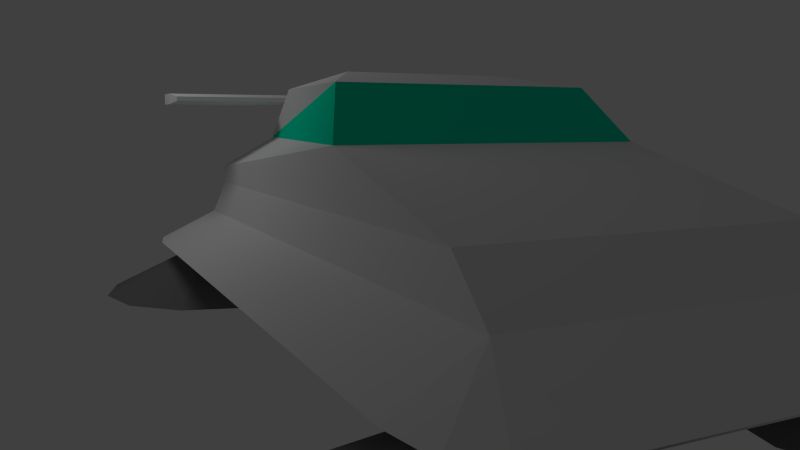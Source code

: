 # Source: craft-elfego.blend  (saved by Blender 2.60.0; exported with 4.5.12 LTS)
import bpy
from mathutils import Matrix  # noqa: F401  (used for matrix-valued properties, if any)

bpy.ops.wm.read_factory_settings(use_empty=True)
scene = bpy.context.scene
scene.name = 'Scene'

# ---- collections
col_collection_1 = bpy.data.collections.new('Collection 1'); scene.collection.children.link(col_collection_1)

# ---- materials (node trees are filled in below, after node groups)
mat_body = bpy.data.materials.new('Body')
mat_body.alpha_threshold = 0.0
mat_body.use_transparent_shadow = False
mat_body.preview_render_type = 'CUBE'
mat_body.roughness = 0.5
mat_body.line_color = (0.0, 0.0, 0.0, 1.0)
mat_glass = bpy.data.materials.new('Glass')
mat_glass.alpha_threshold = 0.0
mat_glass.use_transparent_shadow = False
mat_glass.diffuse_color = (0.0, 0.8, 0.4674, 1.0)
mat_glass.specular_color = (0.0, 0.7991, 0.4678)
mat_glass.roughness = 0.5
mat_glass.specular_intensity = 0.0
mat_glass.line_color = (0.0, 0.0, 0.0, 0.5)
mat_lift = bpy.data.materials.new('Lift')
mat_lift.alpha_threshold = 0.0
mat_lift.use_transparent_shadow = False
mat_lift.diffuse_color = (0.196, 0.196, 0.196, 1.0)
mat_lift.roughness = 0.5
mat_lift.line_color = (0.0, 0.0, 0.0, 1.0)
mat_charred = bpy.data.materials.new('Charred')
mat_charred.alpha_threshold = 0.0
mat_charred.use_transparent_shadow = False
mat_charred.diffuse_color = (0.01599, 0.01599, 0.01599, 1.0)
mat_charred.roughness = 0.5
mat_charred.specular_intensity = 0.0
mat_charred.line_color = (0.0, 0.0, 0.0, 1.0)

# ---- material node trees

# ---- world
world_world = bpy.data.worlds.new('World'); scene.world = world_world
world_world.color = (0.05088, 0.05088, 0.05088)
world_world.use_sun_shadow = False
world_world.sun_shadow_jitter_overblur = 0.0
world_world.cycles.sampling_method = 'MANUAL'
world_world.cycles.sample_map_resolution = 256

# ---- cameras
cam_camera = bpy.data.cameras.new('Camera')
cam_camera.clip_end = 100.0
cam_camera.lens = 35.0
cam_camera.dof.focus_distance = 0.0
cam_camera.dof.aperture_fstop = 128.0

# ---- lights
light_point = bpy.data.lights.new('Point', 'POINT')
light_point.transmission_factor = 0.0
light_point.energy = 100.0
light_point.shadow_buffer_clip_start = 0.5
light_point.shadow_soft_size = 1.0
light_point.shadow_maximum_resolution = 0.006
light_point.use_absolute_resolution = True
light_point.cycles.use_multiple_importance_sampling = False

# ---- meshes
me_cube = bpy.data.meshes.new('Cube')
me_cube.from_pydata([(0.8795, 0.7959, -1.0), (0.8795, -0.7959, -1.0), (0.3982, -0.1941, 1.686), (0.544, -0.3983, 1.5), (0.0, -0.1941, 1.686), (0.0, -0.3983, 1.5), (2.086e-07, 0.8232, -1.0), (-2.98e-08, -0.8232, -1.0), (0.0, -0.592, 1.354), (1.026, -0.592, 1.354), (1.026, -0.592, 1.419), (0.0, -0.592, 1.419), (1.026, -0.71, 1.419), (1.026, -0.71, 1.354), (0.0, -0.71, 1.419), (0.0, -0.71, 1.354), (0.7849, 1.008, -1.565), (0.4812, 0.9694, -1.565), (0.2589, 0.8629, -1.565), (0.1775, 0.7174, -1.565), (0.2589, 0.5719, -1.565), (0.4812, 0.4654, -1.565), (0.7849, 0.4264, -1.565), (1.089, 0.4654, -1.565), (1.311, 0.5719, -1.565), (1.392, 0.7174, -1.565), (1.311, 0.8629, -1.565), (1.089, 0.9694, -1.565), (0.7849, 0.8081, -1.0), (0.6903, 0.7959, -1.0), (0.6211, 0.7628, -1.0), (0.5957, 0.7174, -1.0), (0.6211, 0.6721, -1.0), (0.6903, 0.6389, -1.0), (0.7849, 0.6268, -1.0), (0.8795, 0.6389, -1.0), (0.9488, 0.6721, -1.0), (0.9741, 0.7174, -1.0), (0.9488, 0.7628, -1.0), (0.7849, 0.7174, -1.249), (0.7849, -0.4264, -1.565), (0.4812, -0.4654, -1.565), (0.2589, -0.5719, -1.565), (0.1775, -0.7174, -1.565), (0.2589, -0.8629, -1.565), (0.4812, -0.9694, -1.565), (0.7849, -1.008, -1.565), (1.089, -0.9694, -1.565), (1.311, -0.8629, -1.565), (1.392, -0.7174, -1.565), (1.311, -0.5719, -1.565), (1.089, -0.4654, -1.565), (0.7849, -0.6268, -1.0), (0.6903, -0.6389, -1.0), (0.6211, -0.6721, -1.0), (0.5957, -0.7174, -1.0), (0.6211, -0.7628, -1.0), (0.6903, -0.7959, -1.0), (0.7849, -0.8081, -1.0), (0.9488, -0.7628, -1.0), (0.9741, -0.7174, -1.0), (0.9488, -0.6721, -1.0), (0.8795, -0.6389, -1.0), (0.7849, -0.7174, -1.249), (0.7859, -0.7332, -0.3485), (0.7859, 0.6971, -0.3485), (0.0, -0.7332, -0.3485), (0.0, 0.6971, -0.3485), (0.5, 0.8232, -1.0), (0.5, -0.8232, -1.0), (1.0, 0.5998, -1.0), (1.0, -0.5998, -1.0), (0.9473, -0.8649, -0.7974), (0.9473, 0.8649, -0.7974), (0.0, -0.879, -0.7974), (0.0, 0.879, -0.7974), (0.7577, -0.879, -0.7974), (0.7577, 0.879, -0.7974), (1.091, 0.7139, -0.7974), (1.091, -0.7139, -0.7974), (1.053, 0.8136, -0.7974), (1.053, -0.8136, -0.7974), (0.7234, -0.721, 0.1047), (0.7234, 0.5517, 0.1047), (0.0, -0.721, 0.1047), (0.0, 0.5517, 0.1047), (0.7199, -0.7408, 0.3541), (0.7199, 0.1167, 0.8059), (0.0, -0.7408, 0.3541), (0.0, 0.1167, 0.8059), (0.4221, -0.7471, 0.8119), (0.6161, 0.004688, 1.492), (0.0, -0.7471, 0.8119), (0.0, 0.004688, 1.492), (0.0, -0.6177, 1.31), (0.0, -0.6844, 1.31), (0.0, -0.6177, 1.463), (0.0, -0.6844, 1.463), (1.056, -0.6177, 1.463), (1.056, -0.6844, 1.463), (1.056, -0.6177, 1.31), (1.056, -0.6844, 1.31), (0.3265, -0.6233, 1.008), (0.3265, -0.6788, 0.9079), (0.2696, -0.6788, 0.9079), (0.2696, -0.6233, 1.008), (0.3265, -0.6233, 1.31), (0.3265, -0.6788, 1.31), (0.2696, -0.6788, 1.31), (0.2696, -0.6233, 1.31), (0.298, -0.6844, 0.9079), (0.298, -0.6177, 1.008), (0.298, -0.6844, 1.31), (0.298, -0.6177, 1.31), (-2.98e-08, 0.1473, -0.6463), (0.1175, 0.1473, -0.6875), (0.2035, 0.1473, -0.8001), (0.235, 0.1473, -0.9539), (0.2035, 0.1473, -1.108), (0.1175, 0.1473, -1.22), (8.941e-08, 0.1473, -1.262), (1.341e-07, -0.1277, -1.0), (-2.98e-08, -0.01873, -0.7857), (0.1812, 0.3007, -0.637), (-1.49e-07, 0.3007, -0.5735), (0.3139, 0.3007, -0.8107), (0.3624, 0.3007, -1.0), (0.3139, 0.3007, -1.285), (0.1812, 0.3007, -1.459), (2.086e-07, 0.3007, -1.522), (1.291e-07, 0.598, -1.0), (4.967e-08, -0.2744, -1.0), (0.5, 0.4246, -1.0), (0.5, -0.2744, -1.0), (0.3625, 0.4638, -1.0), (0.2934, -0.02244, -1.0), (0.2541, 0.0399, -1.2), (0.1467, 0.06605, -1.34), (2.172e-07, 0.06605, -1.392), (1.192e-07, -0.8683, -0.5678), (0.1133, -0.8683, -0.4383), (0.1602, -0.8683, -0.1257), (0.1133, -0.8683, 0.1869), (1.192e-07, -0.8683, 0.3164), (1.192e-07, -0.7331, -0.1257), (1.192e-07, -0.8003, -0.5945), (1.192e-07, -0.8003, 0.3549), (0.1232, -0.8003, 0.2142), (0.1742, -0.8003, -0.1257), (0.1232, -0.8003, -0.4656), (0.1232, -0.7196, -0.4656), (0.1742, -0.7196, -0.1257), (0.1232, -0.7196, 0.2142), (1.192e-07, -0.7196, -0.6064)], [], [(2, 4, 5, 3), (13, 12, 14, 15), (8, 11, 10, 9), (39, 17, 16), (39, 18, 17), (39, 19, 18), (39, 20, 19), (39, 21, 20), (39, 22, 21), (39, 23, 22), (39, 24, 23), (39, 25, 24), (39, 26, 25), (39, 27, 26), (39, 16, 27), (16, 17, 29, 28), (17, 18, 30, 29), (18, 19, 31, 30), (19, 20, 32, 31), (20, 21, 33, 32), (21, 22, 34, 33), (22, 23, 35, 34), (23, 24, 36, 35), (24, 25, 37, 36), (25, 26, 38, 37), (0, 38, 26, 27), (28, 0, 27, 16), (63, 41, 40), (63, 42, 41), (63, 43, 42), (63, 44, 43), (63, 45, 44), (63, 46, 45), (63, 47, 46), (63, 48, 47), (63, 49, 48), (63, 50, 49), (63, 51, 50), (63, 40, 51), (40, 41, 53, 52), (41, 42, 54, 53), (42, 43, 55, 54), (43, 44, 56, 55), (44, 45, 57, 56), (45, 46, 58, 57), (46, 47, 1, 58), (47, 48, 59, 1), (48, 49, 60, 59), (49, 50, 61, 60), (50, 51, 62, 61), (51, 40, 52, 62), (68, 28, 37, 70), (71, 60, 58, 69), (74, 69, 76), (66, 74, 76, 64), (69, 74, 7), (77, 68, 75), (65, 77, 75, 67), (6, 75, 68), (70, 78, 79, 71), (78, 65, 64, 79), (58, 76, 69), (72, 64, 76), (1, 72, 76, 58), (77, 65, 73), (73, 0, 28, 77), (68, 77, 28), (71, 79, 60), (37, 78, 70), (81, 64, 72), (59, 81, 72, 1), (79, 64, 81), (60, 79, 81, 59), (80, 65, 78), (38, 80, 78, 37), (73, 65, 80), (0, 73, 80, 38), (65, 83, 82, 64), (84, 66, 64, 82), (67, 85, 83, 65), (83, 87, 86, 82), (88, 84, 82, 86), (85, 89, 87, 83), (5, 92, 90, 3), (92, 88, 86, 90), (89, 93, 91, 87), (93, 4, 2, 91), (91, 2, 3), (91, 3, 90), (87, 91, 90), (87, 90, 86), (10, 98, 100, 9), (98, 99, 101, 100), (99, 12, 13, 101), (11, 96, 98, 10), (96, 97, 99, 98), (97, 14, 12, 99), (9, 100, 94, 8), (100, 101, 95, 94), (101, 13, 15, 95), (102, 106, 107, 103), (104, 108, 109, 105), (107, 112, 110, 103), (112, 108, 104, 110), (109, 113, 111, 105), (113, 106, 102, 111), (122, 114, 115), (122, 115, 116), (122, 116, 117), (122, 117, 118), (122, 118, 119), (122, 119, 120), (114, 124, 123, 115), (115, 123, 125, 116), (116, 125, 126, 117), (117, 126, 127, 118), (118, 127, 128, 119), (119, 128, 129, 120), (133, 132, 70, 71), (69, 133, 71), (132, 68, 70), (132, 134, 68), (123, 134, 125), (125, 134, 126), (126, 134, 132), (126, 135, 136, 127), (127, 136, 137, 128), (128, 137, 138, 129), (135, 132, 133), (121, 135, 133), (135, 126, 132), (121, 133, 131), (134, 123, 124, 130), (68, 134, 130, 6), (121, 138, 137), (121, 137, 136), (121, 136, 135), (7, 131, 133, 69), (144, 139, 140), (144, 140, 141), (144, 141, 142), (144, 142, 143), (143, 142, 147, 146), (142, 141, 148, 147), (141, 140, 149, 148), (140, 139, 145, 149), (149, 145, 153, 150), (148, 149, 150, 151), (147, 148, 151, 152), (146, 147, 152, 88), (90, 92, 93, 91), (64, 65, 67), (64, 67, 82), (67, 82, 88)])
me_cube.polygons.foreach_set('material_index', [0, 0, 0, 3, 3, 3, 3, 3, 3, 3, 3, 3, 3, 3, 3, 2, 2, 2, 2, 2, 2, 2, 2, 2, 2, 2, 2, 3, 3, 3, 3, 3, 3, 3, 3, 3, 3, 3, 3, 2, 2, 2, 2, 2, 2, 2, 2, 2, 2, 2, 2, 0, 0, 0, 0, 0, 0, 0, 0, 0, 0, 0, 0, 0, 0, 0, 0, 0, 0, 0, 0, 0, 0, 0, 0, 0, 0, 0, 0, 0, 0, 0, 0, 0, 0, 1, 0, 0, 0, 1, 0, 0, 0, 0, 0, 0, 0, 0, 0, 0, 0, 0, 0, 0, 0, 0, 3, 3, 3, 3, 3, 3, 3, 3, 3, 3, 3, 3, 0, 0, 0, 0, 0, 0, 0, 2, 2, 2, 0, 0, 0, 0, 0, 0, 2, 2, 2, 0, 3, 3, 3, 3, 2, 2, 2, 2, 2, 2, 2, 2, 0, 0, 0, 0])
_uv = me_cube.uv_layers.new(name='UVTex')
_uv.uv.foreach_set('vector', [0.5975, 0.0, 0.703, 0.0001805, 0.7043, 0.0366, 0.5602, 0.03635, 0.7361, 0.6971, 0.7192, 0.6972, 0.7189, 0.4255, 0.7357, 0.4254, 0.1276, 0.7685, 0.1109, 0.7683, 0.1109, 0.4969, 0.1276, 0.4972, 0.0, 0.0, 1.0, 0.0, 1.0, 1.0, 0.0, 0.0, 1.0, 0.0, 1.0, 1.0, 0.0, 0.0, 1.0, 0.0, 1.0, 1.0, 0.0, 0.0, 1.0, 0.0, 1.0, 1.0, 0.0, 0.0, 1.0, 0.0, 1.0, 1.0, 0.0, 0.0, 1.0, 0.0, 1.0, 1.0, 0.0, 0.0, 1.0, 0.0, 1.0, 1.0, 0.0, 0.0, 1.0, 0.0, 1.0, 1.0, 0.0, 0.0, 1.0, 0.0, 1.0, 1.0, 0.0, 0.0, 1.0, 0.0, 1.0, 1.0, 0.0, 0.0, 1.0, 0.0, 1.0, 1.0, 0.0, 0.0, 1.0, 0.0, 1.0, 1.0, 0.0, 0.0, 1.0, 0.0, 1.0, 1.0, 0.0, 1.0, 0.0, 0.0, 1.0, 0.0, 1.0, 1.0, 0.0, 1.0, 0.0, 0.0, 1.0, 0.0, 1.0, 1.0, 0.0, 1.0, 0.0, 0.0, 1.0, 0.0, 1.0, 1.0, 0.0, 1.0, 0.0, 0.0, 1.0, 0.0, 1.0, 1.0, 0.0, 1.0, 0.0, 0.0, 1.0, 0.0, 1.0, 1.0, 0.0, 1.0, 0.0, 0.0, 1.0, 0.0, 1.0, 1.0, 0.0, 1.0, 0.0, 0.0, 1.0, 0.0, 1.0, 1.0, 0.0, 1.0, 0.0, 0.0, 1.0, 0.0, 1.0, 1.0, 0.0, 1.0, 0.0, 0.0, 1.0, 0.0, 1.0, 1.0, 0.0, 1.0, 0.0, 0.0, 1.0, 0.0, 1.0, 1.0, 0.0, 1.0, 0.0, 0.0, 1.0, 0.0, 1.0, 1.0, 0.0, 1.0, 0.0, 0.0, 1.0, 0.0, 1.0, 1.0, 0.0, 0.0, 1.0, 0.0, 1.0, 1.0, 0.0, 0.0, 1.0, 0.0, 1.0, 1.0, 0.0, 0.0, 1.0, 0.0, 1.0, 1.0, 0.0, 0.0, 1.0, 0.0, 1.0, 1.0, 0.0, 0.0, 1.0, 0.0, 1.0, 1.0, 0.0, 0.0, 1.0, 0.0, 1.0, 1.0, 0.0, 0.0, 1.0, 0.0, 1.0, 1.0, 0.0, 0.0, 1.0, 0.0, 1.0, 1.0, 0.0, 0.0, 1.0, 0.0, 1.0, 1.0, 0.0, 0.0, 1.0, 0.0, 1.0, 1.0, 0.0, 0.0, 1.0, 0.0, 1.0, 1.0, 0.0, 0.0, 1.0, 0.0, 1.0, 1.0, 0.0, 1.0, 0.0, 0.0, 1.0, 0.0, 1.0, 1.0, 0.0, 1.0, 0.0, 0.0, 1.0, 0.0, 1.0, 1.0, 0.0, 1.0, 0.0, 0.0, 1.0, 0.0, 1.0, 1.0, 0.0, 1.0, 0.0, 0.0, 1.0, 0.0, 1.0, 1.0, 0.0, 1.0, 0.0, 0.0, 1.0, 0.0, 1.0, 1.0, 0.0, 1.0, 0.0, 0.0, 1.0, 0.0, 1.0, 1.0, 0.0, 1.0, 0.0, 0.0, 1.0, 0.0, 1.0, 1.0, 0.0, 1.0, 0.0, 0.0, 1.0, 0.0, 1.0, 1.0, 0.0, 1.0, 0.0, 0.0, 1.0, 0.0, 1.0, 1.0, 0.0, 1.0, 0.0, 0.0, 1.0, 0.0, 1.0, 1.0, 0.0, 1.0, 0.0, 0.0, 1.0, 0.0, 1.0, 1.0, 0.0, 1.0, 0.2731, 0.4884, 0.3486, 0.4921, 0.3988, 0.516, 0.4058, 0.5472, 0.4067, 0.8649, 0.4, 0.8961, 0.3499, 0.9203, 0.2745, 0.9245, 0.7089, 0.6038, 0.5763, 0.6591, 0.5082, 0.6034, 0.7077, 0.4959, 0.7089, 0.6038, 0.5082, 0.6034, 0.4995, 0.4955, 0.5763, 0.6591, 0.7089, 0.6038, 0.7087, 0.6593, 0.7997, 0.06167, 0.867, 0.00521, 1.0, 0.05924, 0.7889, 0.1656, 0.7997, 0.06167, 1.0, 0.05924, 0.9966, 0.1631, 0.9992, 0.003609, 1.0, 0.05924, 0.867, 0.00521, 0.372, 0.01208, 0.4042, 0.04678, 0.02712, 0.0324, 0.05524, 0.0, 0.4042, 0.04678, 0.3938, 0.1901, 0.01604, 0.1757, 0.02712, 0.0324, 0.5007, 0.6599, 0.5082, 0.6034, 0.5763, 0.6591, 0.4579, 0.6041, 0.4995, 0.4955, 0.5082, 0.6034, 0.4756, 0.6605, 0.4579, 0.6041, 0.5082, 0.6034, 0.5007, 0.6599, 0.7997, 0.06167, 0.7889, 0.1656, 0.7493, 0.06138, 0.7493, 0.06138, 0.7662, 0.00469, 0.7915, 0.00516, 0.7997, 0.06167, 0.867, 0.00521, 0.7997, 0.06167, 0.7915, 0.00516, 0.05524, 0.0, 0.02712, 0.0324, 0.02364, 0.002344, 0.3988, 0.516, 0.4297, 0.5168, 0.4058, 0.5472, 0.4297, 0.607, 0.4995, 0.4955, 0.4579, 0.6041, 0.4571, 0.6624, 0.4297, 0.607, 0.4579, 0.6041, 0.4756, 0.6605, 0.02712, 0.0324, 0.01604, 0.1757, 0.0, 0.03663, 0.5697, 0.6922, 0.5553, 0.6648, 0.5835, 0.6624, 0.5835, 0.6929, 0.4297, 0.05301, 0.3938, 0.1901, 0.4042, 0.04678, 0.7474, 0.002802, 0.7206, 0.05845, 0.7089, 0.05224, 0.7399, 0.0, 0.7493, 0.06138, 0.7889, 0.1656, 0.7206, 0.05845, 0.7662, 0.00469, 0.7493, 0.06138, 0.7206, 0.05845, 0.7474, 0.002802, 0.3938, 0.1901, 0.3544, 0.2999, 0.01827, 0.2871, 0.01604, 0.1757, 0.7072, 0.3793, 0.7077, 0.4959, 0.4995, 0.4955, 0.5157, 0.379, 0.9966, 0.1631, 0.9939, 0.2704, 0.8026, 0.2727, 0.7889, 0.1656, 0.3544, 0.2999, 0.2399, 0.4551, 0.01315, 0.344, 0.01827, 0.2871, 0.7072, 0.3137, 0.7072, 0.3793, 0.5157, 0.379, 0.5165, 0.3134, 0.9939, 0.2704, 0.9862, 0.423, 0.7958, 0.4254, 0.8026, 0.2727, 0.7043, 0.0366, 0.7068, 0.1949, 0.5951, 0.1947, 0.5602, 0.03635, 0.7068, 0.1949, 0.7072, 0.3137, 0.5165, 0.3134, 0.5951, 0.1947, 0.9018, 0.9037, 0.9018, 0.9037, 0.9018, 0.9037, 0.9018, 0.9037, 0.7883, 0.5882, 0.751, 0.585, 0.749, 0.4798, 0.7853, 0.4254, 0.0916, 0.7315, 0.0, 0.7314, 0.01861, 0.6517, 0.0916, 0.7315, 0.01861, 0.6517, 0.07185, 0.4884, 0.9018, 0.9037, 0.9018, 0.9037, 0.9018, 0.9037, 0.2399, 0.4551, 0.005669, 0.4884, 0.01315, 0.344, 0.1109, 0.4969, 0.1011, 0.4884, 0.1407, 0.489, 0.1276, 0.4972, 0.771, 0.6228, 0.7534, 0.6243, 0.749, 0.5897, 0.7666, 0.5882, 0.7092, 0.7054, 0.7192, 0.6972, 0.7361, 0.6971, 0.749, 0.7052, 0.1109, 0.7683, 0.1011, 0.7677, 0.1011, 0.4884, 0.1109, 0.4969, 0.767, 0.7686, 0.7494, 0.7701, 0.7534, 0.6243, 0.771, 0.6228, 0.7089, 0.4257, 0.7189, 0.4255, 0.7192, 0.6972, 0.7092, 0.7054, 0.1276, 0.4972, 0.1407, 0.489, 0.1406, 0.7683, 0.1276, 0.7685, 0.7891, 0.4254, 0.8068, 0.4254, 0.8059, 0.7053, 0.7883, 0.7052, 0.749, 0.7052, 0.7361, 0.6971, 0.7357, 0.4254, 0.7487, 0.4254, 0.5553, 0.6857, 0.5551, 0.7541, 0.5405, 0.7535, 0.5407, 0.6624, 0.6688, 0.6624, 0.6691, 0.7679, 0.6544, 0.768, 0.6542, 0.6888, 0.5251, 0.6627, 0.5326, 0.6624, 0.533, 0.7663, 0.5254, 0.7666, 0.5326, 0.6624, 0.5401, 0.6627, 0.5405, 0.7666, 0.533, 0.7663, 0.6539, 0.7399, 0.6465, 0.7403, 0.6467, 0.6628, 0.6542, 0.6624, 0.6465, 0.7403, 0.6389, 0.74, 0.6391, 0.6625, 0.6467, 0.6628, 0.0, 0.0, 1.0, 0.0, 1.0, 1.0, 0.0, 0.0, 1.0, 0.0, 1.0, 1.0, 0.0, 0.0, 1.0, 0.0, 1.0, 1.0, 0.0, 0.0, 1.0, 0.0, 1.0, 1.0, 0.0, 0.0, 1.0, 0.0, 1.0, 1.0, 0.0, 0.0, 1.0, 0.0, 1.0, 1.0, 0.0, 0.0, 1.0, 0.0, 1.0, 1.0, 0.0, 1.0, 0.0, 0.0, 1.0, 0.0, 1.0, 1.0, 0.0, 1.0, 0.0, 0.0, 1.0, 0.0, 1.0, 1.0, 0.0, 1.0, 0.0, 0.0, 1.0, 0.0, 1.0, 1.0, 0.0, 1.0, 0.0, 0.0, 1.0, 0.0, 1.0, 1.0, 0.0, 1.0, 0.0, 0.0, 1.0, 0.0, 1.0, 1.0, 0.0, 1.0, 0.274, 0.7791, 0.2735, 0.594, 0.4058, 0.5472, 0.4067, 0.8649, 0.2745, 0.9245, 0.274, 0.7791, 0.4067, 0.8649, 0.2735, 0.594, 0.2731, 0.4884, 0.4058, 0.5472, 0.2735, 0.594, 0.237, 0.5837, 0.2731, 0.4884, 0.6692, 0.7726, 0.6691, 0.6624, 0.6888, 0.7265, 0.6888, 0.7265, 0.6691, 0.6624, 0.7089, 0.6793, 0.2371, 0.6269, 0.237, 0.5837, 0.2735, 0.594, 0.0, 0.0, 1.0, 0.0, 1.0, 1.0, 0.0, 1.0, 0.0, 0.0, 1.0, 0.0, 1.0, 1.0, 0.0, 1.0, 0.0, 0.0, 1.0, 0.0, 1.0, 1.0, 0.0, 1.0, 0.2191, 0.7126, 0.2735, 0.594, 0.274, 0.7791, 0.1415, 0.7407, 0.2191, 0.7126, 0.274, 0.7791, 0.2191, 0.7126, 0.2371, 0.6269, 0.2735, 0.594, 0.1415, 0.7407, 0.274, 0.7791, 0.1416, 0.7795, 0.4297, 0.783, 0.4771, 0.6793, 0.5249, 0.6624, 0.5251, 0.7896, 0.2731, 0.4884, 0.237, 0.5837, 0.1409, 0.5484, 0.1407, 0.4888, 0.0, 0.0, 1.0, 0.0, 1.0, 1.0, 0.0, 0.0, 1.0, 0.0, 1.0, 1.0, 0.0, 0.0, 1.0, 0.0, 1.0, 1.0, 0.142, 0.9249, 0.1416, 0.7795, 0.274, 0.7791, 0.2745, 0.9245, 0.0, 0.0, 1.0, 0.0, 1.0, 1.0, 0.0, 0.0, 1.0, 0.0, 1.0, 1.0, 0.0, 0.0, 1.0, 0.0, 1.0, 1.0, 0.0, 0.0, 1.0, 0.0, 1.0, 1.0, 0.0, 0.0, 1.0, 0.0, 1.0, 1.0, 0.0, 1.0, 0.0, 0.0, 1.0, 0.0, 1.0, 1.0, 0.0, 1.0, 0.0, 0.0, 1.0, 0.0, 1.0, 1.0, 0.0, 1.0, 0.0, 0.0, 1.0, 0.0, 1.0, 1.0, 0.0, 1.0, 0.0, 0.0, 1.0, 0.0, 1.0, 1.0, 0.0, 1.0, 0.0, 0.0, 1.0, 0.0, 1.0, 1.0, 0.0, 1.0, 0.0, 0.0, 1.0, 0.0, 1.0, 1.0, 0.0, 1.0, 0.0, 0.0, 1.0, 0.0, 1.0, 1.0, 0.0, 1.0, 0.9018, 0.9037, 0.9018, 0.9037, 0.9018, 0.9037, 0.9018, 0.9037, 0.9018, 0.9037, 0.9018, 0.9037, 0.9018, 0.9037, 0.9018, 0.9037, 0.9018, 0.9037, 0.9018, 0.9037, 0.9018, 0.9037, 0.9018, 0.9037, 0.9018, 0.9037])
me_cube.materials.append(mat_body)
me_cube.materials.append(mat_glass)
me_cube.materials.append(mat_lift)
me_cube.materials.append(mat_charred)
me_cube.use_remesh_preserve_volume = False
me_cube.use_remesh_preserve_attributes = False
me_cube.use_mirror_vertex_groups = False
me_cube.update()

# ---- objects
ob_point = bpy.data.objects.new('Point', light_point)
ob_camera = bpy.data.objects.new('Camera', cam_camera)
ob_cube = bpy.data.objects.new('Cube', me_cube)

# ---- transforms, parenting, visibility, modifiers, constraints
ob_point.location = (4.423, -2.855, 4.095)
ob_point.lineart.crease_threshold = 0.0
ob_camera.location = (4.845, 8.234, 1.031)
ob_camera.rotation_euler = (1.441, 6.144e-06, -3.589)
ob_camera.scale = (1.0, 1.0, 1.0)
ob_camera.lineart.crease_threshold = 0.0
ob_cube.location = (0.0, 0.0, 0.0)
ob_cube.scale = (2.759, 5.76, 1.0)
ob_cube.lineart.crease_threshold = 0.0
_vg = ob_cube.vertex_groups.new(name='Lift')
_vg = ob_cube.vertex_groups.new(name='Spoiler')
_vg = ob_cube.vertex_groups.new(name='Spoiler Support')
_vg = ob_cube.vertex_groups.new(name='Intake')
_vg = ob_cube.vertex_groups.new(name='Exhaust')
_m = ob_cube.modifiers.new('Mirror', 'MIRROR')
_m.use_mirror_vertex_groups = False

# ---- collection membership
col_collection_1.objects.link(ob_point)
col_collection_1.objects.link(ob_camera)
col_collection_1.objects.link(ob_cube)

# ---- scene / render settings (as saved in the file)
scene.camera = ob_camera
scene.frame_start = 1; scene.frame_end = 250; scene.frame_set(0)
scene.render.engine = 'BLENDER_EEVEE_NEXT'
scene.render.image_settings.color_mode = 'RGB'
scene.render.image_settings.compression = 90
scene.render.resolution_percentage = 50
scene.render.dither_intensity = 0.0
scene.render.bake_margin = 2
scene.render.bake_bias = 0.0
scene.cycles.use_denoising = False
scene.cycles.samples = 10
scene.cycles.sampling_pattern = 'TABULATED_SOBOL'
scene.cycles.light_sampling_threshold = 0.0
scene.cycles.use_adaptive_sampling = False
scene.cycles.use_light_tree = False
scene.cycles.blur_glossy = 0.0
scene.cycles.volume_bounces = 1
scene.cycles.pixel_filter_type = 'GAUSSIAN'
scene.cycles.sample_clamp_indirect = 0.0
scene.view_settings.view_transform = 'Standard'
bpy.context.view_layer.update()
